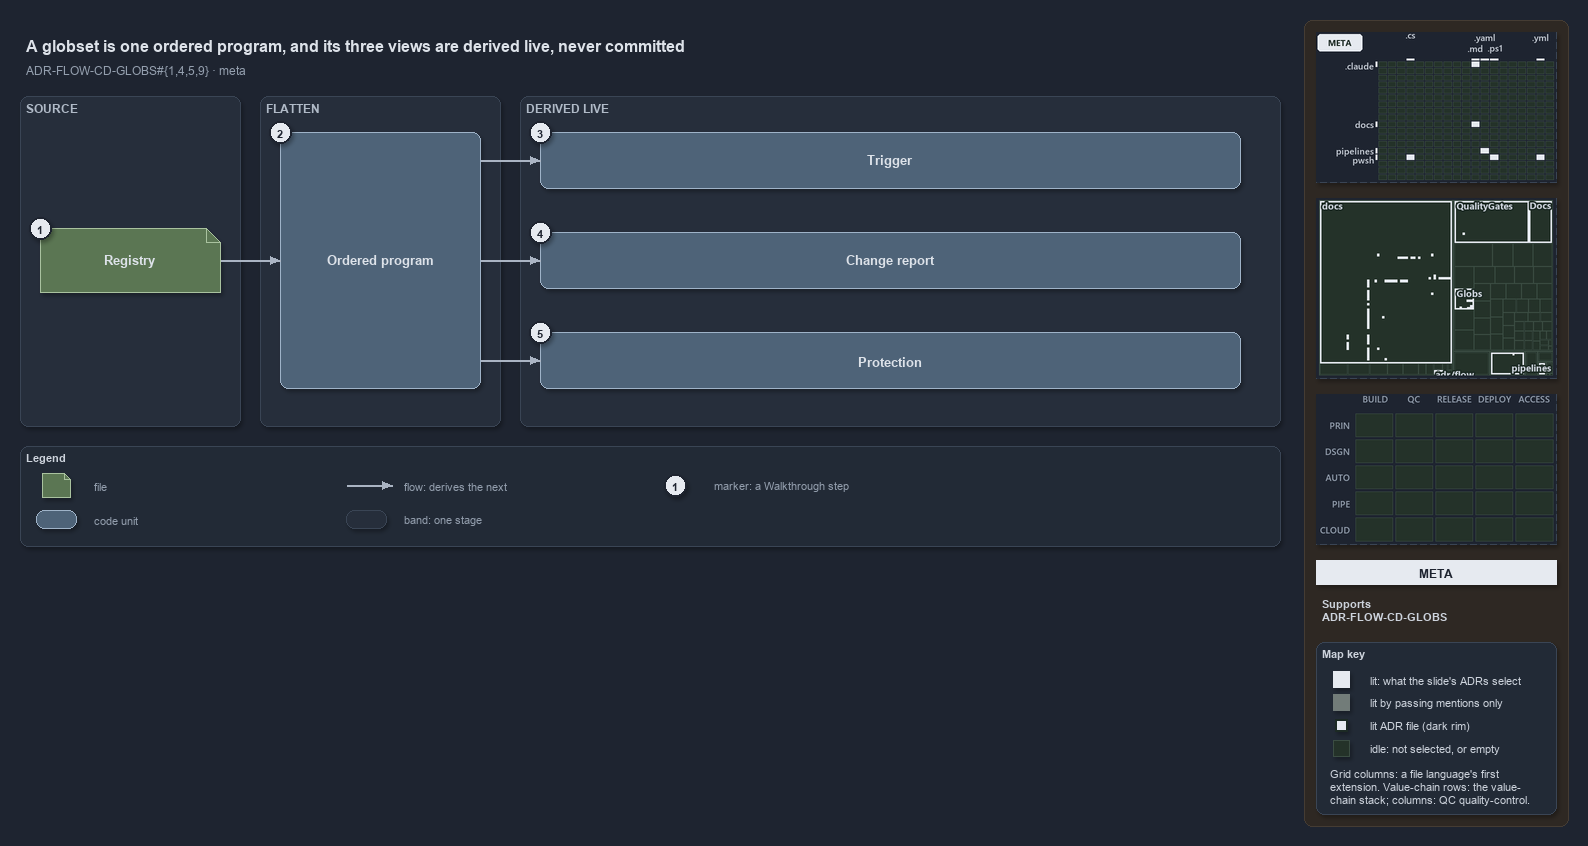

The diagram above was exported from draw.io. Its source (the exported page's mxGraphModel, read from the mxfile embedded in the PNG):
<mxGraphModel dx="1024" dy="768" grid="0" gridSize="10" guides="1" tooltips="1" connect="1" arrows="1" fold="1" page="1" pageScale="1" pageWidth="1572" pageHeight="560" background="#1E2430" math="0" shadow="1">
  <root>
    <mxCell id="0" />
    <mxCell id="1" parent="0" />
    <mxCell id="sidebar-bg" value="" style="rounded=1;arcSize=2;html=1;fillColor=#2E2823;strokeColor=#453C33;shadow=0;" vertex="1" parent="1">
      <mxGeometry x="1304" y="4" width="264" height="806" as="geometry" />
    </mxCell>
    <mxCell id="title" value="A globset is one ordered program, and its three views are derived live, never committed" style="text;html=1;align=left;verticalAlign=middle;fontSize=16;fontStyle=1;fontColor=#DDE2E9;" vertex="1" parent="1">
      <mxGeometry x="20" y="14" width="1260" height="30" as="geometry" />
    </mxCell>
    <mxCell id="subtitle" value="ADR-FLOW-CD-GLOBS#{1,4,5,9} &amp;#183; meta" style="text;html=1;align=left;verticalAlign=middle;fontSize=12;fontColor=#949FAE;" vertex="1" parent="1">
      <mxGeometry x="20" y="44" width="1240" height="20" as="geometry" />
    </mxCell>
    <mxCell id="band-source" value="SOURCE" style="rounded=1;html=1;arcSize=3;fillColor=#262E3B;strokeColor=#3A4555;verticalAlign=top;align=left;spacingLeft=8;fontStyle=1;fontSize=12;fontColor=#B0BAC7;" vertex="1" parent="1">
      <mxGeometry x="20" y="80" width="220" height="330" as="geometry" />
    </mxCell>
    <mxCell id="band-flatten" value="FLATTEN" style="rounded=1;html=1;arcSize=3;fillColor=#262E3B;strokeColor=#3A4555;verticalAlign=top;align=left;spacingLeft=8;fontStyle=1;fontSize=12;fontColor=#B0BAC7;" vertex="1" parent="1">
      <mxGeometry x="260" y="80" width="240" height="330" as="geometry" />
    </mxCell>
    <mxCell id="band-derived" value="DERIVED LIVE" style="rounded=1;html=1;arcSize=3;fillColor=#262E3B;strokeColor=#3A4555;verticalAlign=top;align=left;spacingLeft=8;fontStyle=1;fontSize=12;fontColor=#B0BAC7;" vertex="1" parent="1">
      <mxGeometry x="520" y="80" width="760" height="330" as="geometry" />
    </mxCell>
    <mxCell id="f-registry" value="&lt;b&gt;Registry&lt;/b&gt;" style="shape=note;size=14;whiteSpace=wrap;html=1;fontColor=#DDE2E9;fillColor=#5B7653;strokeColor=#A9C29F;fontSize=13;" vertex="1" parent="1">
      <mxGeometry x="40" y="212" width="180" height="64" as="geometry" />
    </mxCell>
    <mxCell id="c-program" value="&lt;b&gt;Ordered program&lt;/b&gt;" style="rounded=1;whiteSpace=wrap;html=1;fontColor=#DDE2E9;arcSize=20;fillColor=#4E6378;strokeColor=#9FB3C8;fontSize=13;" vertex="1" parent="1">
      <mxGeometry x="280" y="116" width="200" height="256" as="geometry" />
    </mxCell>
    <mxCell id="p-edge-registry-program-a" value="" style="text;html=1;strokeColor=none;fillColor=none;" vertex="1" parent="1">
      <mxGeometry x="220" y="244" width="1" height="1" as="geometry" />
    </mxCell>
    <mxCell id="p-edge-registry-program-b" value="" style="text;html=1;strokeColor=none;fillColor=none;" vertex="1" parent="1">
      <mxGeometry x="280" y="244" width="1" height="1" as="geometry" />
    </mxCell>
    <mxCell id="edge-registry-program" value="" style="edgeStyle=orthogonalEdgeStyle;rounded=1;html=1;fontSize=11;endArrow=block;strokeColor=#AAB4C3;fontColor=#CDD3DC;shadow=0;" edge="1" parent="1" source="p-edge-registry-program-a" target="p-edge-registry-program-b">
      <mxGeometry relative="1" as="geometry" />
    </mxCell>
    <mxCell id="c-view-1" value="&lt;b&gt;Trigger&lt;/b&gt;" style="rounded=1;whiteSpace=wrap;html=1;fontColor=#DDE2E9;arcSize=20;fillColor=#4E6378;strokeColor=#9FB3C8;fontSize=13;" vertex="1" parent="1">
      <mxGeometry x="540" y="116" width="700" height="56" as="geometry" />
    </mxCell>
    <mxCell id="p-edge-program-view-1-a" value="" style="text;html=1;strokeColor=none;fillColor=none;" vertex="1" parent="1">
      <mxGeometry x="480" y="144" width="1" height="1" as="geometry" />
    </mxCell>
    <mxCell id="p-edge-program-view-1-b" value="" style="text;html=1;strokeColor=none;fillColor=none;" vertex="1" parent="1">
      <mxGeometry x="540" y="144" width="1" height="1" as="geometry" />
    </mxCell>
    <mxCell id="edge-program-view-1" value="" style="edgeStyle=orthogonalEdgeStyle;rounded=1;html=1;fontSize=11;endArrow=block;strokeColor=#AAB4C3;fontColor=#CDD3DC;shadow=0;" edge="1" parent="1" source="p-edge-program-view-1-a" target="p-edge-program-view-1-b">
      <mxGeometry relative="1" as="geometry" />
    </mxCell>
    <mxCell id="c-view-2" value="&lt;b&gt;Change report&lt;/b&gt;" style="rounded=1;whiteSpace=wrap;html=1;fontColor=#DDE2E9;arcSize=20;fillColor=#4E6378;strokeColor=#9FB3C8;fontSize=13;" vertex="1" parent="1">
      <mxGeometry x="540" y="216" width="700" height="56" as="geometry" />
    </mxCell>
    <mxCell id="p-edge-program-view-2-a" value="" style="text;html=1;strokeColor=none;fillColor=none;" vertex="1" parent="1">
      <mxGeometry x="480" y="244" width="1" height="1" as="geometry" />
    </mxCell>
    <mxCell id="p-edge-program-view-2-b" value="" style="text;html=1;strokeColor=none;fillColor=none;" vertex="1" parent="1">
      <mxGeometry x="540" y="244" width="1" height="1" as="geometry" />
    </mxCell>
    <mxCell id="edge-program-view-2" value="" style="edgeStyle=orthogonalEdgeStyle;rounded=1;html=1;fontSize=11;endArrow=block;strokeColor=#AAB4C3;fontColor=#CDD3DC;shadow=0;" edge="1" parent="1" source="p-edge-program-view-2-a" target="p-edge-program-view-2-b">
      <mxGeometry relative="1" as="geometry" />
    </mxCell>
    <mxCell id="c-view-3" value="&lt;b&gt;Protection&lt;/b&gt;" style="rounded=1;whiteSpace=wrap;html=1;fontColor=#DDE2E9;arcSize=20;fillColor=#4E6378;strokeColor=#9FB3C8;fontSize=13;" vertex="1" parent="1">
      <mxGeometry x="540" y="316" width="700" height="56" as="geometry" />
    </mxCell>
    <mxCell id="p-edge-program-view-3-a" value="" style="text;html=1;strokeColor=none;fillColor=none;" vertex="1" parent="1">
      <mxGeometry x="480" y="344" width="1" height="1" as="geometry" />
    </mxCell>
    <mxCell id="p-edge-program-view-3-b" value="" style="text;html=1;strokeColor=none;fillColor=none;" vertex="1" parent="1">
      <mxGeometry x="540" y="344" width="1" height="1" as="geometry" />
    </mxCell>
    <mxCell id="edge-program-view-3" value="" style="edgeStyle=orthogonalEdgeStyle;rounded=1;html=1;fontSize=11;endArrow=block;strokeColor=#AAB4C3;fontColor=#CDD3DC;shadow=0;" edge="1" parent="1" source="p-edge-program-view-3-a" target="p-edge-program-view-3-b">
      <mxGeometry relative="1" as="geometry" />
    </mxCell>
    <mxCell id="mark-1" value="1" style="ellipse;html=1;fillColor=#E6EAF0;strokeColor=#1E2430;strokeWidth=2;fontColor=#1E2430;fontStyle=1;fontSize=11;" vertex="1" parent="1">
      <mxGeometry x="29" y="201" width="22" height="22" as="geometry" />
    </mxCell>
    <mxCell id="mark-2" value="2" style="ellipse;html=1;fillColor=#E6EAF0;strokeColor=#1E2430;strokeWidth=2;fontColor=#1E2430;fontStyle=1;fontSize=11;" vertex="1" parent="1">
      <mxGeometry x="269" y="105" width="22" height="22" as="geometry" />
    </mxCell>
    <mxCell id="mark-3" value="3" style="ellipse;html=1;fillColor=#E6EAF0;strokeColor=#1E2430;strokeWidth=2;fontColor=#1E2430;fontStyle=1;fontSize=11;" vertex="1" parent="1">
      <mxGeometry x="529" y="105" width="22" height="22" as="geometry" />
    </mxCell>
    <mxCell id="mark-4" value="4" style="ellipse;html=1;fillColor=#E6EAF0;strokeColor=#1E2430;strokeWidth=2;fontColor=#1E2430;fontStyle=1;fontSize=11;" vertex="1" parent="1">
      <mxGeometry x="529" y="205" width="22" height="22" as="geometry" />
    </mxCell>
    <mxCell id="mark-5" value="5" style="ellipse;html=1;fillColor=#E6EAF0;strokeColor=#1E2430;strokeWidth=2;fontColor=#1E2430;fontStyle=1;fontSize=11;" vertex="1" parent="1">
      <mxGeometry x="529" y="305" width="22" height="22" as="geometry" />
    </mxCell>
    <mxCell id="legend" value="&lt;b&gt;Legend&lt;/b&gt;" style="rounded=1;whiteSpace=wrap;html=1;arcSize=6;fillColor=#222A36;strokeColor=#3A4555;align=left;verticalAlign=top;spacing=8;fontSize=11;fontColor=#CDD3DC;" vertex="1" parent="1">
      <mxGeometry x="20" y="430" width="1260" height="100" as="geometry" />
    </mxCell>
    <mxCell id="legend-1" value="" style="shape=note;size=6;whiteSpace=wrap;html=1;fontColor=#DDE2E9;fillColor=#5B7653;strokeColor=#A9C29F;" vertex="1" parent="1">
      <mxGeometry x="42" y="457" width="28" height="24" as="geometry" />
    </mxCell>
    <mxCell id="legend-1-text" value="file" style="text;html=1;align=left;verticalAlign=middle;fontSize=11;fontColor=#949FAE;" vertex="1" parent="1">
      <mxGeometry x="88" y="459" width="250" height="20" as="geometry" />
    </mxCell>
    <mxCell id="legend-2" value="" style="rounded=1;whiteSpace=wrap;html=1;fontColor=#DDE2E9;arcSize=20;fillColor=#4E6378;strokeColor=#9FB3C8;" vertex="1" parent="1">
      <mxGeometry x="36" y="494" width="40" height="18" as="geometry" />
    </mxCell>
    <mxCell id="legend-2-text" value="code unit" style="text;html=1;align=left;verticalAlign=middle;fontSize=11;fontColor=#949FAE;" vertex="1" parent="1">
      <mxGeometry x="88" y="493" width="250" height="20" as="geometry" />
    </mxCell>
    <mxCell id="p-legend-3-a" value="" style="text;html=1;strokeColor=none;fillColor=none;" vertex="1" parent="1">
      <mxGeometry x="346" y="469" width="1" height="1" as="geometry" />
    </mxCell>
    <mxCell id="p-legend-3-b" value="" style="text;html=1;strokeColor=none;fillColor=none;" vertex="1" parent="1">
      <mxGeometry x="392" y="469" width="1" height="1" as="geometry" />
    </mxCell>
    <mxCell id="legend-3" value="" style="edgeStyle=orthogonalEdgeStyle;rounded=1;html=1;fontSize=11;endArrow=block;strokeColor=#AAB4C3;fontColor=#CDD3DC;shadow=0;" edge="1" parent="1" source="p-legend-3-a" target="p-legend-3-b">
      <mxGeometry relative="1" as="geometry" />
    </mxCell>
    <mxCell id="legend-3-text" value="flow: derives the next" style="text;html=1;align=left;verticalAlign=middle;fontSize=11;fontColor=#949FAE;" vertex="1" parent="1">
      <mxGeometry x="398" y="459" width="250" height="20" as="geometry" />
    </mxCell>
    <mxCell id="legend-4" value="" style="rounded=1;html=1;arcSize=3;fillColor=#262E3B;strokeColor=#3A4555;" vertex="1" parent="1">
      <mxGeometry x="346" y="494" width="40" height="18" as="geometry" />
    </mxCell>
    <mxCell id="legend-4-text" value="band: one stage" style="text;html=1;align=left;verticalAlign=middle;fontSize=11;fontColor=#949FAE;" vertex="1" parent="1">
      <mxGeometry x="398" y="493" width="250" height="20" as="geometry" />
    </mxCell>
    <mxCell id="legend-5" value="1" style="ellipse;html=1;fillColor=#E6EAF0;strokeColor=#1E2430;strokeWidth=2;fontColor=#1E2430;fontStyle=1;fontSize=11;" vertex="1" parent="1">
      <mxGeometry x="664" y="458" width="22" height="22" as="geometry" />
    </mxCell>
    <mxCell id="legend-5-text" value="marker: a Walkthrough step" style="text;html=1;align=left;verticalAlign=middle;fontSize=11;fontColor=#949FAE;" vertex="1" parent="1">
      <mxGeometry x="708" y="459" width="250" height="20" as="geometry" />
    </mxCell>
    <mxCell id="minimap-grid" value="" style="shape=image;html=1;imageAspect=0;aspect=fixed;verticalLabelPosition=bottom;strokeColor=#3A4555;dashed=1;fillColor=#222A36;image=data:image/png,(base64 omitted: 11152 chars);" vertex="1" parent="1">
      <mxGeometry x="1316" y="16" width="240" height="150" as="geometry" />
    </mxCell>
    <mxCell id="minimap-tree" value="" style="shape=image;html=1;imageAspect=0;aspect=fixed;verticalLabelPosition=bottom;strokeColor=#3A4555;dashed=1;fillColor=#222A36;image=data:image/png,(base64 omitted: 15860 chars);" vertex="1" parent="1">
      <mxGeometry x="1316" y="182" width="240" height="180" as="geometry" />
    </mxCell>
    <mxCell id="minimap-chain" value="" style="shape=image;html=1;imageAspect=0;aspect=fixed;verticalLabelPosition=bottom;strokeColor=#3A4555;dashed=1;fillColor=#222A36;image=data:image/png,(base64 omitted: 11912 chars);" vertex="1" parent="1">
      <mxGeometry x="1316" y="378" width="240" height="150" as="geometry" />
    </mxCell>
    <mxCell id="lens-badge" value="META" style="rounded=0;whiteSpace=wrap;html=1;align=center;verticalAlign=middle;fontSize=12;fontStyle=1;fontColor=#1E2430;fillColor=#E6EAF0;strokeColor=none;" vertex="1" parent="1">
      <mxGeometry x="1316" y="544" width="240" height="24" as="geometry" />
    </mxCell>
    <mxCell id="supports" value="&lt;b&gt;Supports&lt;/b&gt;&lt;br&gt;ADR-FLOW-CD-GLOBS" style="text;html=1;whiteSpace=wrap;align=left;verticalAlign=top;fontSize=11;fontColor=#CDD3DC;" vertex="1" parent="1">
      <mxGeometry x="1316" y="576" width="240" height="38" as="geometry" />
    </mxCell>
    <mxCell id="mapkey" value="&lt;b&gt;Map key&lt;/b&gt;" style="rounded=1;arcSize=6;whiteSpace=wrap;html=1;align=left;verticalAlign=top;fontSize=11;fontColor=#CDD3DC;fillColor=#222A36;strokeColor=#3A4555;spacingLeft=8;spacingTop=2;" vertex="1" parent="1">
      <mxGeometry x="1316" y="626" width="240" height="172" as="geometry" />
    </mxCell>
    <mxCell id="mapkey-lit" value="" style="rounded=0;html=1;fillColor=#E6EAF0;strokeColor=#E6EAF0;" vertex="1" parent="1">
      <mxGeometry x="1333.0" y="655.0" width="16" height="16" as="geometry" />
    </mxCell>
    <mxCell id="mapkey-lit-text" value="lit: what the slide's ADRs select" style="text;html=1;align=left;verticalAlign=middle;fontSize=11;fontColor=#CDD3DC;" vertex="1" parent="1">
      <mxGeometry x="1364" y="653" width="184" height="20" as="geometry" />
    </mxCell>
    <mxCell id="mapkey-touched" value="" style="rounded=0;html=1;fillColor=#727C79;strokeColor=#727C79;" vertex="1" parent="1">
      <mxGeometry x="1333.0" y="678.0" width="16" height="16" as="geometry" />
    </mxCell>
    <mxCell id="mapkey-touched-text" value="lit by passing mentions only" style="text;html=1;align=left;verticalAlign=middle;fontSize=11;fontColor=#CDD3DC;" vertex="1" parent="1">
      <mxGeometry x="1364" y="676" width="184" height="20" as="geometry" />
    </mxCell>
    <mxCell id="mapkey-adr" value="" style="rounded=0;html=1;fillColor=#E6EAF0;strokeColor=#1C2A24;strokeWidth=2;" vertex="1" parent="1">
      <mxGeometry x="1335.0" y="703.0" width="12" height="12" as="geometry" />
    </mxCell>
    <mxCell id="mapkey-adr-text" value="lit ADR file (dark rim)" style="text;html=1;align=left;verticalAlign=middle;fontSize=11;fontColor=#CDD3DC;" vertex="1" parent="1">
      <mxGeometry x="1364" y="699" width="184" height="20" as="geometry" />
    </mxCell>
    <mxCell id="mapkey-idle" value="" style="rounded=0;html=1;fillColor=#243229;strokeColor=#3B4D43;" vertex="1" parent="1">
      <mxGeometry x="1333.0" y="724.0" width="16" height="16" as="geometry" />
    </mxCell>
    <mxCell id="mapkey-idle-text" value="idle: not selected, or empty" style="text;html=1;align=left;verticalAlign=middle;fontSize=11;fontColor=#CDD3DC;" vertex="1" parent="1">
      <mxGeometry x="1364" y="722" width="184" height="20" as="geometry" />
    </mxCell>
    <mxCell id="mapkey-codes" value="Grid columns: a file language's first&lt;br&gt;extension. Value-chain rows: the value-&lt;br&gt;chain stack; columns: QC quality-control." style="text;html=1;align=left;verticalAlign=top;whiteSpace=wrap;fontSize=11;fontColor=#CDD3DC;" vertex="1" parent="1">
      <mxGeometry x="1324" y="746" width="224" height="46" as="geometry" />
    </mxCell>
  </root>
</mxGraphModel>